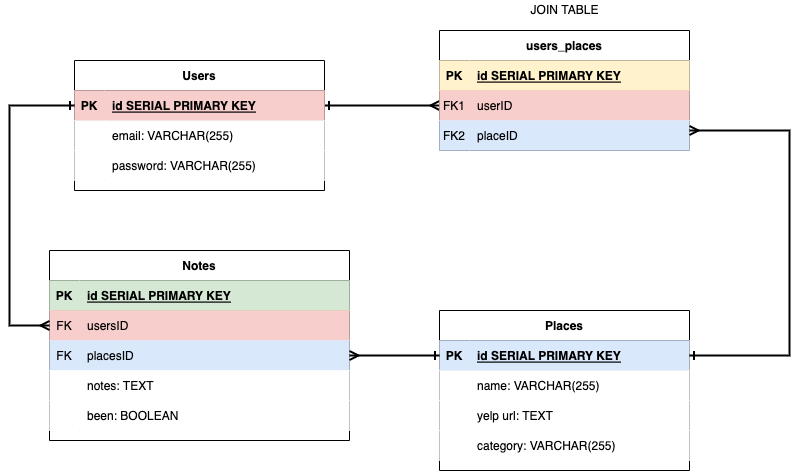

The diagram above was exported from draw.io. Its source (the exported page's mxGraphModel, read from the mxfile embedded in the PNG):
<mxGraphModel dx="1058" dy="722" grid="1" gridSize="10" guides="1" tooltips="1" connect="1" arrows="1" fold="1" page="1" pageScale="1" pageWidth="850" pageHeight="1100" background="#FFFFFF" math="0" shadow="0" extFonts="Permanent Marker^https://fonts.googleapis.com/css?family=Permanent+Marker">
  <root>
    <mxCell id="0" />
    <mxCell id="1" parent="0" />
    <mxCell id="C-vyLk0tnHw3VtMMgP7b-1" value="" style="edgeStyle=entityRelationEdgeStyle;endArrow=ERmany;startArrow=ERone;endFill=0;startFill=0;strokeWidth=2;" parent="1" source="C-vyLk0tnHw3VtMMgP7b-24" target="C-vyLk0tnHw3VtMMgP7b-6" edge="1">
      <mxGeometry width="100" height="100" relative="1" as="geometry">
        <mxPoint x="340" y="720" as="sourcePoint" />
        <mxPoint x="440" y="620" as="targetPoint" />
      </mxGeometry>
    </mxCell>
    <mxCell id="C-vyLk0tnHw3VtMMgP7b-2" value="users_places" style="shape=table;startSize=30;container=1;collapsible=1;childLayout=tableLayout;fixedRows=1;rowLines=0;fontStyle=1;align=center;resizeLast=1;" parent="1" vertex="1">
      <mxGeometry x="450" y="60" width="250" height="120" as="geometry" />
    </mxCell>
    <mxCell id="C-vyLk0tnHw3VtMMgP7b-3" value="" style="shape=partialRectangle;collapsible=0;dropTarget=0;pointerEvents=0;fillColor=#fff2cc;points=[[0,0.5],[1,0.5]];portConstraint=eastwest;top=0;left=0;right=0;bottom=1;strokeColor=#d6b656;" parent="C-vyLk0tnHw3VtMMgP7b-2" vertex="1">
      <mxGeometry y="30" width="250" height="30" as="geometry" />
    </mxCell>
    <mxCell id="C-vyLk0tnHw3VtMMgP7b-4" value="PK" style="shape=partialRectangle;overflow=hidden;connectable=0;fillColor=#fff2cc;top=0;left=0;bottom=0;right=0;fontStyle=1;strokeColor=#d6b656;" parent="C-vyLk0tnHw3VtMMgP7b-3" vertex="1">
      <mxGeometry width="30" height="30" as="geometry">
        <mxRectangle width="30" height="30" as="alternateBounds" />
      </mxGeometry>
    </mxCell>
    <mxCell id="C-vyLk0tnHw3VtMMgP7b-5" value="id SERIAL PRIMARY KEY" style="shape=partialRectangle;overflow=hidden;connectable=0;fillColor=#fff2cc;top=0;left=0;bottom=0;right=0;align=left;spacingLeft=6;fontStyle=5;strokeColor=#d6b656;" parent="C-vyLk0tnHw3VtMMgP7b-3" vertex="1">
      <mxGeometry x="30" width="220" height="30" as="geometry">
        <mxRectangle width="220" height="30" as="alternateBounds" />
      </mxGeometry>
    </mxCell>
    <mxCell id="C-vyLk0tnHw3VtMMgP7b-6" value="" style="shape=partialRectangle;collapsible=0;dropTarget=0;pointerEvents=0;fillColor=#f8cecc;points=[[0,0.5],[1,0.5]];portConstraint=eastwest;top=0;left=0;right=0;bottom=0;strokeColor=#b85450;" parent="C-vyLk0tnHw3VtMMgP7b-2" vertex="1">
      <mxGeometry y="60" width="250" height="30" as="geometry" />
    </mxCell>
    <mxCell id="C-vyLk0tnHw3VtMMgP7b-7" value="FK1" style="shape=partialRectangle;overflow=hidden;connectable=0;fillColor=#f8cecc;top=0;left=0;bottom=0;right=0;strokeColor=#b85450;" parent="C-vyLk0tnHw3VtMMgP7b-6" vertex="1">
      <mxGeometry width="30" height="30" as="geometry">
        <mxRectangle width="30" height="30" as="alternateBounds" />
      </mxGeometry>
    </mxCell>
    <mxCell id="C-vyLk0tnHw3VtMMgP7b-8" value="userID" style="shape=partialRectangle;overflow=hidden;connectable=0;fillColor=#f8cecc;top=0;left=0;bottom=0;right=0;align=left;spacingLeft=6;strokeColor=#b85450;" parent="C-vyLk0tnHw3VtMMgP7b-6" vertex="1">
      <mxGeometry x="30" width="220" height="30" as="geometry">
        <mxRectangle width="220" height="30" as="alternateBounds" />
      </mxGeometry>
    </mxCell>
    <mxCell id="dGo2_CWY37HBuTX0ryrQ-1" value="" style="shape=tableRow;horizontal=0;startSize=0;swimlaneHead=0;swimlaneBody=0;collapsible=0;dropTarget=0;points=[[0,0.5],[1,0.5]];portConstraint=eastwest;top=0;left=0;right=0;bottom=0;fillColor=#dae8fc;strokeColor=#6c8ebf;" parent="C-vyLk0tnHw3VtMMgP7b-2" vertex="1">
      <mxGeometry y="90" width="250" height="30" as="geometry" />
    </mxCell>
    <mxCell id="dGo2_CWY37HBuTX0ryrQ-2" value="FK2" style="shape=partialRectangle;connectable=0;top=0;left=0;bottom=0;right=0;fontStyle=0;overflow=hidden;fillColor=#dae8fc;strokeColor=#6c8ebf;" parent="dGo2_CWY37HBuTX0ryrQ-1" vertex="1">
      <mxGeometry width="30" height="30" as="geometry">
        <mxRectangle width="30" height="30" as="alternateBounds" />
      </mxGeometry>
    </mxCell>
    <mxCell id="dGo2_CWY37HBuTX0ryrQ-3" value="placeID" style="shape=partialRectangle;connectable=0;top=0;left=0;bottom=0;right=0;align=left;spacingLeft=6;fontStyle=0;overflow=hidden;fillColor=#dae8fc;strokeColor=#6c8ebf;" parent="dGo2_CWY37HBuTX0ryrQ-1" vertex="1">
      <mxGeometry x="30" width="220" height="30" as="geometry">
        <mxRectangle width="220" height="30" as="alternateBounds" />
      </mxGeometry>
    </mxCell>
    <mxCell id="C-vyLk0tnHw3VtMMgP7b-23" value="Users" style="shape=table;startSize=30;container=1;collapsible=1;childLayout=tableLayout;fixedRows=1;rowLines=0;fontStyle=1;align=center;resizeLast=1;" parent="1" vertex="1">
      <mxGeometry x="85" y="90" width="250" height="130" as="geometry" />
    </mxCell>
    <mxCell id="C-vyLk0tnHw3VtMMgP7b-24" value="" style="shape=partialRectangle;collapsible=0;dropTarget=0;pointerEvents=0;fillColor=#f8cecc;points=[[0,0.5],[1,0.5]];portConstraint=eastwest;top=0;left=0;right=0;bottom=1;strokeColor=#b85450;" parent="C-vyLk0tnHw3VtMMgP7b-23" vertex="1">
      <mxGeometry y="30" width="250" height="30" as="geometry" />
    </mxCell>
    <mxCell id="C-vyLk0tnHw3VtMMgP7b-25" value="PK" style="shape=partialRectangle;overflow=hidden;connectable=0;fillColor=#f8cecc;top=0;left=0;bottom=0;right=0;fontStyle=1;strokeColor=#b85450;" parent="C-vyLk0tnHw3VtMMgP7b-24" vertex="1">
      <mxGeometry width="30" height="30" as="geometry">
        <mxRectangle width="30" height="30" as="alternateBounds" />
      </mxGeometry>
    </mxCell>
    <mxCell id="C-vyLk0tnHw3VtMMgP7b-26" value="id SERIAL PRIMARY KEY" style="shape=partialRectangle;overflow=hidden;connectable=0;fillColor=#f8cecc;top=0;left=0;bottom=0;right=0;align=left;spacingLeft=6;fontStyle=5;strokeColor=#b85450;" parent="C-vyLk0tnHw3VtMMgP7b-24" vertex="1">
      <mxGeometry x="30" width="220" height="30" as="geometry">
        <mxRectangle width="220" height="30" as="alternateBounds" />
      </mxGeometry>
    </mxCell>
    <mxCell id="C-vyLk0tnHw3VtMMgP7b-27" value="" style="shape=partialRectangle;collapsible=0;dropTarget=0;pointerEvents=0;points=[[0,0.5],[1,0.5]];portConstraint=eastwest;top=0;left=0;right=0;bottom=0;" parent="C-vyLk0tnHw3VtMMgP7b-23" vertex="1">
      <mxGeometry y="60" width="250" height="30" as="geometry" />
    </mxCell>
    <mxCell id="C-vyLk0tnHw3VtMMgP7b-28" value="" style="shape=partialRectangle;overflow=hidden;connectable=0;top=0;left=0;bottom=0;right=0;" parent="C-vyLk0tnHw3VtMMgP7b-27" vertex="1">
      <mxGeometry width="30" height="30" as="geometry">
        <mxRectangle width="30" height="30" as="alternateBounds" />
      </mxGeometry>
    </mxCell>
    <mxCell id="C-vyLk0tnHw3VtMMgP7b-29" value="email: VARCHAR(255)" style="shape=partialRectangle;overflow=hidden;connectable=0;top=0;left=0;bottom=0;right=0;align=left;spacingLeft=6;" parent="C-vyLk0tnHw3VtMMgP7b-27" vertex="1">
      <mxGeometry x="30" width="220" height="30" as="geometry">
        <mxRectangle width="220" height="30" as="alternateBounds" />
      </mxGeometry>
    </mxCell>
    <mxCell id="021AxT3RldO6ZXL0up7w-1" value="" style="shape=tableRow;horizontal=0;startSize=0;swimlaneHead=0;swimlaneBody=0;collapsible=0;dropTarget=0;points=[[0,0.5],[1,0.5]];portConstraint=eastwest;top=0;left=0;right=0;bottom=0;" parent="C-vyLk0tnHw3VtMMgP7b-23" vertex="1">
      <mxGeometry y="90" width="250" height="30" as="geometry" />
    </mxCell>
    <mxCell id="021AxT3RldO6ZXL0up7w-2" value="" style="shape=partialRectangle;connectable=0;top=0;left=0;bottom=0;right=0;editable=1;overflow=hidden;" parent="021AxT3RldO6ZXL0up7w-1" vertex="1">
      <mxGeometry width="30" height="30" as="geometry">
        <mxRectangle width="30" height="30" as="alternateBounds" />
      </mxGeometry>
    </mxCell>
    <mxCell id="021AxT3RldO6ZXL0up7w-3" value="password: VARCHAR(255)" style="shape=partialRectangle;connectable=0;top=0;left=0;bottom=0;right=0;align=left;spacingLeft=6;overflow=hidden;" parent="021AxT3RldO6ZXL0up7w-1" vertex="1">
      <mxGeometry x="30" width="220" height="30" as="geometry">
        <mxRectangle width="220" height="30" as="alternateBounds" />
      </mxGeometry>
    </mxCell>
    <mxCell id="021AxT3RldO6ZXL0up7w-26" value="Notes" style="shape=table;startSize=30;container=1;collapsible=1;childLayout=tableLayout;fixedRows=1;rowLines=0;fontStyle=1;align=center;resizeLast=1;" parent="1" vertex="1">
      <mxGeometry x="60" y="280" width="300" height="190" as="geometry" />
    </mxCell>
    <mxCell id="021AxT3RldO6ZXL0up7w-27" value="" style="shape=tableRow;horizontal=0;startSize=0;swimlaneHead=0;swimlaneBody=0;fillColor=#d5e8d4;collapsible=0;dropTarget=0;points=[[0,0.5],[1,0.5]];portConstraint=eastwest;top=0;left=0;right=0;bottom=1;strokeColor=#82b366;" parent="021AxT3RldO6ZXL0up7w-26" vertex="1">
      <mxGeometry y="30" width="300" height="30" as="geometry" />
    </mxCell>
    <mxCell id="021AxT3RldO6ZXL0up7w-28" value="PK" style="shape=partialRectangle;connectable=0;fillColor=#d5e8d4;top=0;left=0;bottom=0;right=0;fontStyle=1;overflow=hidden;strokeColor=#82b366;" parent="021AxT3RldO6ZXL0up7w-27" vertex="1">
      <mxGeometry width="30" height="30" as="geometry">
        <mxRectangle width="30" height="30" as="alternateBounds" />
      </mxGeometry>
    </mxCell>
    <mxCell id="021AxT3RldO6ZXL0up7w-29" value="id SERIAL PRIMARY KEY" style="shape=partialRectangle;connectable=0;fillColor=#d5e8d4;top=0;left=0;bottom=0;right=0;align=left;spacingLeft=6;fontStyle=5;overflow=hidden;strokeColor=#82b366;" parent="021AxT3RldO6ZXL0up7w-27" vertex="1">
      <mxGeometry x="30" width="270" height="30" as="geometry">
        <mxRectangle width="270" height="30" as="alternateBounds" />
      </mxGeometry>
    </mxCell>
    <mxCell id="021AxT3RldO6ZXL0up7w-39" value="" style="shape=tableRow;horizontal=0;startSize=0;swimlaneHead=0;swimlaneBody=0;fillColor=#f8cecc;collapsible=0;dropTarget=0;points=[[0,0.5],[1,0.5]];portConstraint=eastwest;top=0;left=0;right=0;bottom=0;strokeColor=#b85450;" parent="021AxT3RldO6ZXL0up7w-26" vertex="1">
      <mxGeometry y="60" width="300" height="30" as="geometry" />
    </mxCell>
    <mxCell id="021AxT3RldO6ZXL0up7w-40" value="FK" style="shape=partialRectangle;connectable=0;fillColor=#f8cecc;top=0;left=0;bottom=0;right=0;fontStyle=0;overflow=hidden;strokeColor=#b85450;" parent="021AxT3RldO6ZXL0up7w-39" vertex="1">
      <mxGeometry width="30" height="30" as="geometry">
        <mxRectangle width="30" height="30" as="alternateBounds" />
      </mxGeometry>
    </mxCell>
    <mxCell id="021AxT3RldO6ZXL0up7w-41" value="usersID" style="shape=partialRectangle;connectable=0;fillColor=#f8cecc;top=0;left=0;bottom=0;right=0;align=left;spacingLeft=6;fontStyle=0;overflow=hidden;strokeColor=#b85450;" parent="021AxT3RldO6ZXL0up7w-39" vertex="1">
      <mxGeometry x="30" width="270" height="30" as="geometry">
        <mxRectangle width="270" height="30" as="alternateBounds" />
      </mxGeometry>
    </mxCell>
    <mxCell id="dGo2_CWY37HBuTX0ryrQ-16" value="" style="shape=tableRow;horizontal=0;startSize=0;swimlaneHead=0;swimlaneBody=0;fillColor=#dae8fc;collapsible=0;dropTarget=0;points=[[0,0.5],[1,0.5]];portConstraint=eastwest;top=0;left=0;right=0;bottom=0;strokeColor=#6c8ebf;" parent="021AxT3RldO6ZXL0up7w-26" vertex="1">
      <mxGeometry y="90" width="300" height="30" as="geometry" />
    </mxCell>
    <mxCell id="dGo2_CWY37HBuTX0ryrQ-17" value="FK" style="shape=partialRectangle;connectable=0;fillColor=#dae8fc;top=0;left=0;bottom=0;right=0;fontStyle=0;overflow=hidden;strokeColor=#6c8ebf;" parent="dGo2_CWY37HBuTX0ryrQ-16" vertex="1">
      <mxGeometry width="30" height="30" as="geometry">
        <mxRectangle width="30" height="30" as="alternateBounds" />
      </mxGeometry>
    </mxCell>
    <mxCell id="dGo2_CWY37HBuTX0ryrQ-18" value="placesID" style="shape=partialRectangle;connectable=0;fillColor=#dae8fc;top=0;left=0;bottom=0;right=0;align=left;spacingLeft=6;fontStyle=0;overflow=hidden;strokeColor=#6c8ebf;" parent="dGo2_CWY37HBuTX0ryrQ-16" vertex="1">
      <mxGeometry x="30" width="270" height="30" as="geometry">
        <mxRectangle width="270" height="30" as="alternateBounds" />
      </mxGeometry>
    </mxCell>
    <mxCell id="021AxT3RldO6ZXL0up7w-30" value="" style="shape=tableRow;horizontal=0;startSize=0;swimlaneHead=0;swimlaneBody=0;collapsible=0;dropTarget=0;points=[[0,0.5],[1,0.5]];portConstraint=eastwest;top=0;left=0;right=0;bottom=0;" parent="021AxT3RldO6ZXL0up7w-26" vertex="1">
      <mxGeometry y="120" width="300" height="30" as="geometry" />
    </mxCell>
    <mxCell id="021AxT3RldO6ZXL0up7w-31" value="" style="shape=partialRectangle;connectable=0;top=0;left=0;bottom=0;right=0;editable=1;overflow=hidden;" parent="021AxT3RldO6ZXL0up7w-30" vertex="1">
      <mxGeometry width="30" height="30" as="geometry">
        <mxRectangle width="30" height="30" as="alternateBounds" />
      </mxGeometry>
    </mxCell>
    <mxCell id="021AxT3RldO6ZXL0up7w-32" value="notes: TEXT" style="shape=partialRectangle;connectable=0;top=0;left=0;bottom=0;right=0;align=left;spacingLeft=6;overflow=hidden;" parent="021AxT3RldO6ZXL0up7w-30" vertex="1">
      <mxGeometry x="30" width="270" height="30" as="geometry">
        <mxRectangle width="270" height="30" as="alternateBounds" />
      </mxGeometry>
    </mxCell>
    <mxCell id="dGo2_CWY37HBuTX0ryrQ-23" value="" style="shape=tableRow;horizontal=0;startSize=0;swimlaneHead=0;swimlaneBody=0;collapsible=0;dropTarget=0;points=[[0,0.5],[1,0.5]];portConstraint=eastwest;top=0;left=0;right=0;bottom=0;" parent="021AxT3RldO6ZXL0up7w-26" vertex="1">
      <mxGeometry y="150" width="300" height="30" as="geometry" />
    </mxCell>
    <mxCell id="dGo2_CWY37HBuTX0ryrQ-24" value="" style="shape=partialRectangle;connectable=0;top=0;left=0;bottom=0;right=0;editable=1;overflow=hidden;" parent="dGo2_CWY37HBuTX0ryrQ-23" vertex="1">
      <mxGeometry width="30" height="30" as="geometry">
        <mxRectangle width="30" height="30" as="alternateBounds" />
      </mxGeometry>
    </mxCell>
    <mxCell id="dGo2_CWY37HBuTX0ryrQ-25" value="been: BOOLEAN" style="shape=partialRectangle;connectable=0;top=0;left=0;bottom=0;right=0;align=left;spacingLeft=6;overflow=hidden;" parent="dGo2_CWY37HBuTX0ryrQ-23" vertex="1">
      <mxGeometry x="30" width="270" height="30" as="geometry">
        <mxRectangle width="270" height="30" as="alternateBounds" />
      </mxGeometry>
    </mxCell>
    <mxCell id="021AxT3RldO6ZXL0up7w-84" value="Places" style="shape=table;startSize=30;container=1;collapsible=1;childLayout=tableLayout;fixedRows=1;rowLines=0;fontStyle=1;align=center;resizeLast=1;" parent="1" vertex="1">
      <mxGeometry x="450" y="340" width="250" height="160" as="geometry" />
    </mxCell>
    <mxCell id="021AxT3RldO6ZXL0up7w-85" value="" style="shape=partialRectangle;collapsible=0;dropTarget=0;pointerEvents=0;fillColor=#dae8fc;points=[[0,0.5],[1,0.5]];portConstraint=eastwest;top=0;left=0;right=0;bottom=1;strokeColor=#6c8ebf;" parent="021AxT3RldO6ZXL0up7w-84" vertex="1">
      <mxGeometry y="30" width="250" height="30" as="geometry" />
    </mxCell>
    <mxCell id="021AxT3RldO6ZXL0up7w-86" value="PK" style="shape=partialRectangle;overflow=hidden;connectable=0;fillColor=#dae8fc;top=0;left=0;bottom=0;right=0;fontStyle=1;strokeColor=#6c8ebf;" parent="021AxT3RldO6ZXL0up7w-85" vertex="1">
      <mxGeometry width="30" height="30" as="geometry">
        <mxRectangle width="30" height="30" as="alternateBounds" />
      </mxGeometry>
    </mxCell>
    <mxCell id="021AxT3RldO6ZXL0up7w-87" value="id SERIAL PRIMARY KEY" style="shape=partialRectangle;overflow=hidden;connectable=0;fillColor=#dae8fc;top=0;left=0;bottom=0;right=0;align=left;spacingLeft=6;fontStyle=5;strokeColor=#6c8ebf;" parent="021AxT3RldO6ZXL0up7w-85" vertex="1">
      <mxGeometry x="30" width="220" height="30" as="geometry">
        <mxRectangle width="220" height="30" as="alternateBounds" />
      </mxGeometry>
    </mxCell>
    <mxCell id="021AxT3RldO6ZXL0up7w-91" value="" style="shape=partialRectangle;collapsible=0;dropTarget=0;pointerEvents=0;points=[[0,0.5],[1,0.5]];portConstraint=eastwest;top=0;left=0;right=0;bottom=0;" parent="021AxT3RldO6ZXL0up7w-84" vertex="1">
      <mxGeometry y="60" width="250" height="30" as="geometry" />
    </mxCell>
    <mxCell id="021AxT3RldO6ZXL0up7w-92" value="" style="shape=partialRectangle;overflow=hidden;connectable=0;top=0;left=0;bottom=0;right=0;" parent="021AxT3RldO6ZXL0up7w-91" vertex="1">
      <mxGeometry width="30" height="30" as="geometry">
        <mxRectangle width="30" height="30" as="alternateBounds" />
      </mxGeometry>
    </mxCell>
    <mxCell id="021AxT3RldO6ZXL0up7w-93" value="name: VARCHAR(255)" style="shape=partialRectangle;overflow=hidden;connectable=0;top=0;left=0;bottom=0;right=0;align=left;spacingLeft=6;" parent="021AxT3RldO6ZXL0up7w-91" vertex="1">
      <mxGeometry x="30" width="220" height="30" as="geometry">
        <mxRectangle width="220" height="30" as="alternateBounds" />
      </mxGeometry>
    </mxCell>
    <mxCell id="021AxT3RldO6ZXL0up7w-94" value="" style="shape=tableRow;horizontal=0;startSize=0;swimlaneHead=0;swimlaneBody=0;collapsible=0;dropTarget=0;points=[[0,0.5],[1,0.5]];portConstraint=eastwest;top=0;left=0;right=0;bottom=0;" parent="021AxT3RldO6ZXL0up7w-84" vertex="1">
      <mxGeometry y="90" width="250" height="30" as="geometry" />
    </mxCell>
    <mxCell id="021AxT3RldO6ZXL0up7w-95" value="" style="shape=partialRectangle;connectable=0;top=0;left=0;bottom=0;right=0;editable=1;overflow=hidden;" parent="021AxT3RldO6ZXL0up7w-94" vertex="1">
      <mxGeometry width="30" height="30" as="geometry">
        <mxRectangle width="30" height="30" as="alternateBounds" />
      </mxGeometry>
    </mxCell>
    <mxCell id="021AxT3RldO6ZXL0up7w-96" value="yelp url: TEXT" style="shape=partialRectangle;connectable=0;top=0;left=0;bottom=0;right=0;align=left;spacingLeft=6;overflow=hidden;" parent="021AxT3RldO6ZXL0up7w-94" vertex="1">
      <mxGeometry x="30" width="220" height="30" as="geometry">
        <mxRectangle width="220" height="30" as="alternateBounds" />
      </mxGeometry>
    </mxCell>
    <mxCell id="021AxT3RldO6ZXL0up7w-100" value="" style="shape=tableRow;horizontal=0;startSize=0;swimlaneHead=0;swimlaneBody=0;collapsible=0;dropTarget=0;points=[[0,0.5],[1,0.5]];portConstraint=eastwest;top=0;left=0;right=0;bottom=0;" parent="021AxT3RldO6ZXL0up7w-84" vertex="1">
      <mxGeometry y="120" width="250" height="30" as="geometry" />
    </mxCell>
    <mxCell id="021AxT3RldO6ZXL0up7w-101" value="" style="shape=partialRectangle;connectable=0;top=0;left=0;bottom=0;right=0;editable=1;overflow=hidden;" parent="021AxT3RldO6ZXL0up7w-100" vertex="1">
      <mxGeometry width="30" height="30" as="geometry">
        <mxRectangle width="30" height="30" as="alternateBounds" />
      </mxGeometry>
    </mxCell>
    <mxCell id="021AxT3RldO6ZXL0up7w-102" value="category: VARCHAR(255)" style="shape=partialRectangle;connectable=0;top=0;left=0;bottom=0;right=0;align=left;spacingLeft=6;overflow=hidden;" parent="021AxT3RldO6ZXL0up7w-100" vertex="1">
      <mxGeometry x="30" width="220" height="30" as="geometry">
        <mxRectangle width="220" height="30" as="alternateBounds" />
      </mxGeometry>
    </mxCell>
    <mxCell id="dGo2_CWY37HBuTX0ryrQ-5" value="JOIN TABLE" style="text;html=1;align=center;verticalAlign=middle;resizable=0;points=[];autosize=1;strokeColor=none;fillColor=none;" parent="1" vertex="1">
      <mxGeometry x="535" y="30" width="80" height="20" as="geometry" />
    </mxCell>
    <mxCell id="dGo2_CWY37HBuTX0ryrQ-12" style="edgeStyle=orthogonalEdgeStyle;rounded=0;orthogonalLoop=1;jettySize=auto;html=1;exitX=0;exitY=0.5;exitDx=0;exitDy=0;entryX=0;entryY=0.5;entryDx=0;entryDy=0;startArrow=ERone;startFill=0;endArrow=ERmany;endFill=0;strokeWidth=2;" parent="1" source="C-vyLk0tnHw3VtMMgP7b-24" target="021AxT3RldO6ZXL0up7w-39" edge="1">
      <mxGeometry relative="1" as="geometry">
        <Array as="points">
          <mxPoint x="20" y="135" />
          <mxPoint x="20" y="355" />
        </Array>
      </mxGeometry>
    </mxCell>
    <mxCell id="dGo2_CWY37HBuTX0ryrQ-20" style="edgeStyle=orthogonalEdgeStyle;rounded=0;orthogonalLoop=1;jettySize=auto;html=1;exitX=1;exitY=0.5;exitDx=0;exitDy=0;startArrow=ERone;startFill=0;endArrow=ERmany;endFill=0;strokeWidth=2;" parent="1" source="021AxT3RldO6ZXL0up7w-85" edge="1">
      <mxGeometry relative="1" as="geometry">
        <mxPoint x="700" y="160" as="targetPoint" />
        <Array as="points">
          <mxPoint x="800" y="385" />
          <mxPoint x="800" y="160" />
        </Array>
      </mxGeometry>
    </mxCell>
    <mxCell id="dGo2_CWY37HBuTX0ryrQ-22" style="edgeStyle=orthogonalEdgeStyle;rounded=0;orthogonalLoop=1;jettySize=auto;html=1;exitX=0;exitY=0.5;exitDx=0;exitDy=0;entryX=1;entryY=0.5;entryDx=0;entryDy=0;startArrow=ERone;startFill=0;endArrow=ERmany;endFill=0;strokeWidth=2;" parent="1" source="021AxT3RldO6ZXL0up7w-85" target="dGo2_CWY37HBuTX0ryrQ-16" edge="1">
      <mxGeometry relative="1" as="geometry" />
    </mxCell>
  </root>
</mxGraphModel>